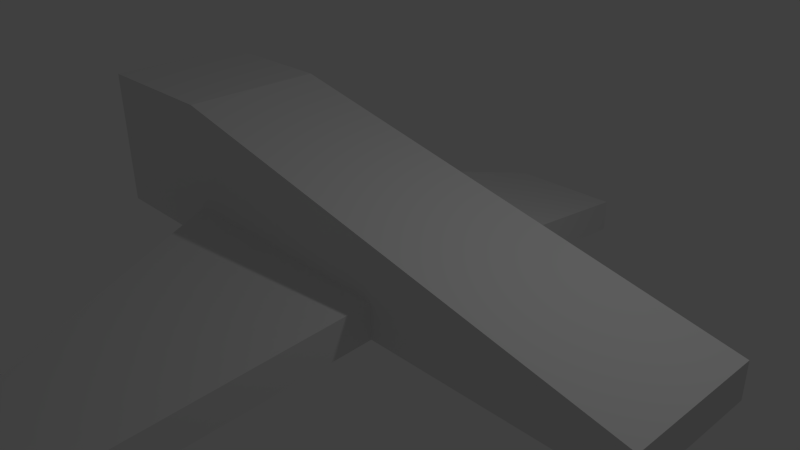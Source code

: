 # Source: Interceptor.blend  (saved by Blender 2.68.0; exported with 4.5.12 LTS)
import bpy
from mathutils import Matrix  # noqa: F401  (used for matrix-valued properties, if any)

bpy.ops.wm.read_factory_settings(use_empty=True)
scene = bpy.context.scene
scene.name = 'Scene'

# ---- collections
col_collection_1 = bpy.data.collections.new('Collection 1'); scene.collection.children.link(col_collection_1)

# ---- materials (node trees are filled in below, after node groups)
mat_material = bpy.data.materials.new('Material')
mat_material.alpha_threshold = 0.0
mat_material.use_transparent_shadow = False
mat_material.roughness = 0.5
mat_material.line_color = (0.0, 0.0, 0.0, 1.0)

# ---- material node trees

# ---- world
world_world = bpy.data.worlds.new('World'); scene.world = world_world
world_world.color = (0.05088, 0.05088, 0.05088)
world_world.use_sun_shadow = False
world_world.sun_shadow_jitter_overblur = 0.0
world_world.cycles.sampling_method = 'MANUAL'
world_world.cycles.sample_map_resolution = 256

# ---- cameras
cam_camera = bpy.data.cameras.new('Camera')
cam_camera.clip_end = 100.0
cam_camera.lens = 35.0
cam_camera.sensor_width = 32.0
cam_camera.sensor_height = 18.0
cam_camera.ortho_scale = 7.314
cam_camera.dof.focus_distance = 0.0
cam_camera.dof.aperture_fstop = 128.0

# ---- lights
light_lamp = bpy.data.lights.new('Lamp', 'POINT')
light_lamp.transmission_factor = 0.0
light_lamp.cutoff_distance = 30.0
light_lamp.energy = 100.0
light_lamp.shadow_buffer_clip_start = 1.001
light_lamp.shadow_soft_size = 0.1
light_lamp.shadow_maximum_resolution = 0.006
light_lamp.use_absolute_resolution = True
light_lamp.cycles.use_multiple_importance_sampling = False

# ---- meshes
me_cube = bpy.data.meshes.new('Cube')
me_cube.from_pydata([(1.006, -0.3389, -2.441), (-0.9937, -0.3389, -2.441), (-0.9937, -0.3389, -4.441), (1.006, -0.3389, -4.441), (1.006, 1.661, -2.441), (-0.9937, 1.661, -2.441), (-0.9937, 1.661, -4.441), (1.006, 1.661, -4.441), (1.006, -0.3389, 4.559), (-0.9937, -0.3389, 4.559), (-0.9937, 0.6611, -2.441), (-0.9937, -0.3389, 1.059), (-0.9937, 0.6611, 1.059), (-0.9937, -0.3389, 2.809), (-0.9937, 0.1611, 4.559), (-0.9937, 0.1611, 1.059), (-0.9937, 0.1611, 2.809), (1.006, 0.6611, -2.441), (1.006, -0.3389, 1.059), (1.006, 0.6611, 1.059), (1.006, 0.1611, 4.559), (1.006, -0.3389, 2.809), (1.006, 0.1611, 1.059), (1.006, 0.1611, 2.809), (1.006, 0.9111, 1.059), (-0.279, 1.661, -2.441), (1.006, 0.5361, 2.809), (-0.9937, 0.9111, 1.059), (1.006, 0.6611, 2.226), (-0.9937, 0.5361, 2.809), (-0.9937, 0.6611, 2.226), (-0.9937, 0.1611, -2.441), (5.006, -1.339, -0.6907), (5.006, -0.8389, -0.6907), (5.006, -0.8389, -1.566), (5.006, -0.8389, 0.1843), (1.006, 0.1611, -2.441), (-4.994, -0.8389, -0.6907), (-4.994, -0.8389, 0.1843), (-4.994, -1.339, -0.6907), (-4.994, -1.339, 0.1843), (-4.994, -1.339, -1.566), (-4.994, -0.8389, -1.566), (5.006, -1.339, 0.1843), (5.006, -1.339, -1.566)], [], [(0, 1, 2, 3), (4, 7, 6, 5, 25), (16, 13, 9, 14), (1, 31, 10, 5, 6, 2), (2, 6, 7, 3), (4, 17, 36, 0, 3, 7), (8, 20, 14, 9), (19, 24, 28), (1, 0, 18, 21, 8, 9, 13, 11), (29, 16, 14), (30, 27, 12), (12, 15, 16, 29, 30), (15, 11, 13, 16), (5, 10, 12, 27), (23, 26, 20), (36, 17, 19, 22), (17, 4, 24, 19), (21, 23, 20, 8), (18, 22, 23, 21), (22, 19, 28, 26, 23), (4, 25, 5, 27, 30, 29, 14, 20, 26, 28, 24), (10, 31, 15, 12), (44, 34, 33, 35, 43, 32), (36, 22, 35, 33, 34), (34, 44, 0, 36), (18, 43, 35, 22), (18, 0, 44, 32, 43), (1, 11, 40, 39, 41), (41, 42, 31, 1), (15, 31, 42, 37, 38), (11, 15, 38, 40), (40, 38, 37, 42, 41, 39)])
me_cube.materials.append(mat_material)
me_cube.use_remesh_preserve_volume = False
me_cube.use_remesh_preserve_attributes = False
me_cube.use_mirror_vertex_groups = False
me_cube.update()

# ---- objects
ob_cube = bpy.data.objects.new('Cube', me_cube)
ob_lamp = bpy.data.objects.new('Lamp', light_lamp)
ob_camera = bpy.data.objects.new('Camera', cam_camera)

# ---- transforms, parenting, visibility, modifiers, constraints
ob_cube.location = (0.0, 0.0, 0.0)
ob_cube.rotation_euler = (1.571, 7.55e-08, 1.571)
ob_cube.lock_rotations_4d = False
ob_cube.empty_display_type = 'ARROWS'
ob_cube.lineart.crease_threshold = 0.0
ob_lamp.location = (4.076, 1.005, 5.904)
ob_lamp.rotation_euler = (0.6503, 0.05522, 1.866)
ob_lamp.lock_rotations_4d = False
ob_lamp.empty_display_type = 'ARROWS'
ob_lamp.color = (0.0, 0.0, 0.0, 0.0)
ob_lamp.lineart.crease_threshold = 0.0
ob_camera.location = (7.481, -6.508, 5.344)
ob_camera.rotation_euler = (1.109, 0.01082, 0.8149)
ob_camera.lock_rotations_4d = False
ob_camera.empty_display_type = 'ARROWS'
ob_camera.color = (0.0, 0.0, 0.0, 0.0)
ob_camera.display_type = 'WIRE'
ob_camera.lineart.crease_threshold = 0.0

# ---- collection membership
col_collection_1.objects.link(ob_cube)
col_collection_1.objects.link(ob_lamp)
col_collection_1.objects.link(ob_camera)

# ---- scene / render settings (as saved in the file)
scene.camera = ob_camera
scene.frame_start = 1; scene.frame_end = 250; scene.frame_set(1)
scene.render.engine = 'BLENDER_EEVEE_NEXT'
scene.render.image_settings.color_mode = 'RGB'
scene.render.image_settings.compression = 90
scene.render.resolution_percentage = 50
scene.render.dither_intensity = 0.0
scene.cycles.use_denoising = False
scene.cycles.samples = 10
scene.cycles.sampling_pattern = 'TABULATED_SOBOL'
scene.cycles.light_sampling_threshold = 0.0
scene.cycles.use_adaptive_sampling = False
scene.cycles.use_light_tree = False
scene.cycles.blur_glossy = 0.0
scene.cycles.volume_bounces = 1
scene.cycles.pixel_filter_type = 'GAUSSIAN'
scene.cycles.sample_clamp_indirect = 0.0
scene.view_settings.view_transform = 'Standard'
bpy.context.view_layer.update()
